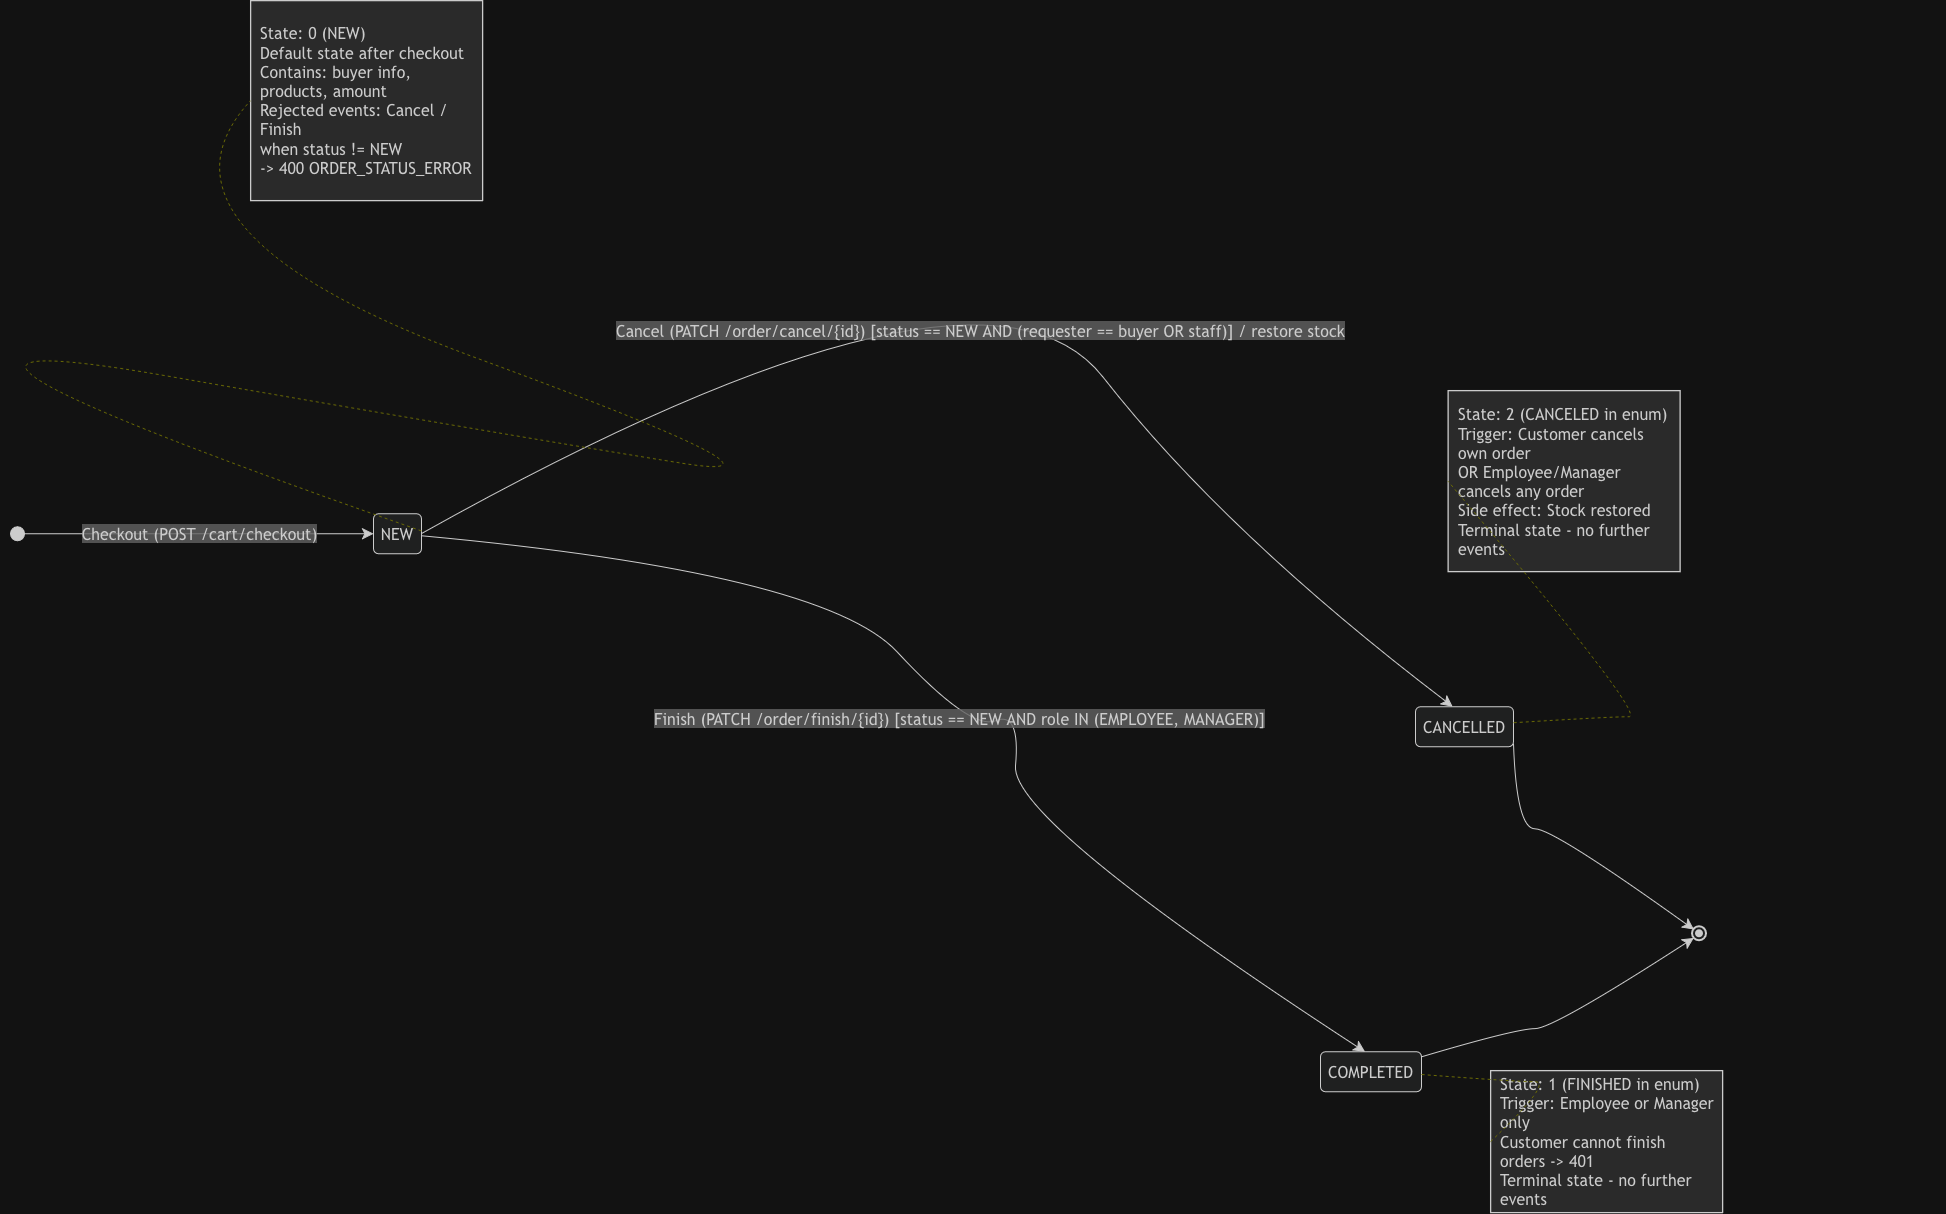

The diagram above was exported from draw.io. Its source (the exported page's mxGraphModel, read from the mxfile embedded in the PNG):
<mxGraphModel dx="1558" dy="1167" grid="1" gridSize="10" guides="1" tooltips="1" connect="1" arrows="1" fold="1" page="1" pageScale="1" pageWidth="850" pageHeight="1100" math="0" shadow="0">
  <root>
    <mxCell id="0" />
    <mxCell id="1" parent="0" />
    <UserObject label="" mermaidData="{&#10;  &quot;data&quot;: &quot;stateDiagram-v2\n    direction LR\n\n    [*] --&gt; NEW : Checkout (POST /cart/checkout)\n\n    NEW --&gt; CANCELLED : Cancel (PATCH /order/cancel/{id}) [status == NEW AND (requester == buyer OR staff)] / restore stock\n    NEW --&gt; COMPLETED : Finish (PATCH /order/finish/{id}) [status == NEW AND role IN (EMPLOYEE, MANAGER)]\n\n    CANCELLED --&gt; [*]\n    COMPLETED --&gt; [*]\n\n    note right of NEW\n        State: 0 (NEW)\n        Default state after checkout\n        Contains: buyer info, products, amount\n        Rejected events: Cancel / Finish\n        when status != NEW\n        -&gt; 400 ORDER_STATUS_ERROR\n    end note\n\n    note right of CANCELLED\n        State: 2 (CANCELED in enum)\n        Trigger: Customer cancels own order\n        OR Employee/Manager cancels any order\n        Side effect: Stock restored\n        Terminal state - no further events\n    end note\n\n    note right of COMPLETED\n        State: 1 (FINISHED in enum)\n        Trigger: Employee or Manager only\n        Customer cannot finish orders -&gt; 401\n        Terminal state - no further events\n    end note\n&quot;,&#10;  &quot;config&quot;: null&#10;}" id="3RuketEj4W4ALaogxqWY-101">
      <mxCell connectable="0" parent="1" style="group;transparentBounds=1;editIcon=1;lockedGroup=0;groupPadding=10;" vertex="1">
        <mxGeometry height="1321" width="2039.5" as="geometry" />
      </mxCell>
    </UserObject>
    <UserObject label="" mermaidId="n:root_start" mermaidBaseStyle="ellipse;html=1;fillColor=light-dark(#333333,#cccccc);strokeColor=light-dark(#333333,#cccccc);fontColor=light-dark(#333333,#cccccc);fontFamily=Trebuchet MS,Verdana,Arial,sans-serif;fontSize=16;" mermaidBaseValue="" id="3RuketEj4W4ALaogxqWY-102">
      <mxCell parent="3RuketEj4W4ALaogxqWY-101" style="ellipse;html=1;fillColor=light-dark(#333333,#cccccc);strokeColor=light-dark(#333333,#cccccc);fontColor=light-dark(#333333,#cccccc);fontFamily=Trebuchet MS,Verdana,Arial,sans-serif;fontSize=16;" vertex="1">
        <mxGeometry height="14" width="14" x="360" y="1266" as="geometry" />
      </mxCell>
    </UserObject>
    <UserObject label="" mermaidId="n:NEW-group" mermaidBaseStyle="rounded=0;whiteSpace=wrap;html=1;fillColor=none;strokeColor=none;fontColor=light-dark(#333333,#cccccc);fontFamily=Trebuchet MS,Verdana,Arial,sans-serif;fontSize=16;" mermaidBaseValue="" id="3RuketEj4W4ALaogxqWY-103">
      <mxCell parent="3RuketEj4W4ALaogxqWY-101" style="rounded=0;whiteSpace=wrap;html=1;fillColor=none;strokeColor=none;fontColor=light-dark(#333333,#cccccc);fontFamily=Trebuchet MS,Verdana,Arial,sans-serif;fontSize=16;" vertex="1">
        <mxGeometry height="270" width="1175" x="688" y="1090" as="geometry" />
      </mxCell>
    </UserObject>
    <UserObject label="NEW" mermaidId="n:NEW" mermaidBaseStyle="rounded=1;absoluteArcSize=1;arcSize=10;html=1;whiteSpace=wrap;strokeWidth=1;fillColor=light-dark(#ECECFF,#1f2020);strokeColor=light-dark(#9370DB,#cccccc);fontColor=light-dark(#333333,#cccccc);fontFamily=Trebuchet MS,Verdana,Arial,sans-serif;fontSize=16;" mermaidBaseValue="NEW" id="3RuketEj4W4ALaogxqWY-104">
      <mxCell parent="3RuketEj4W4ALaogxqWY-103" style="rounded=1;absoluteArcSize=1;arcSize=10;html=1;whiteSpace=wrap;strokeWidth=1;fillColor=light-dark(#ECECFF,#1f2020);strokeColor=light-dark(#9370DB,#cccccc);fontColor=light-dark(#333333,#cccccc);fontFamily=Trebuchet MS,Verdana,Arial,sans-serif;fontSize=16;" vertex="1">
        <mxGeometry height="40" width="48" x="35" y="163" as="geometry" />
      </mxCell>
    </UserObject>
    <UserObject label="" mermaidId="n:CANCELLED-group" mermaidBaseStyle="rounded=0;whiteSpace=wrap;html=1;fillColor=none;strokeColor=none;fontColor=light-dark(#333333,#cccccc);fontFamily=Trebuchet MS,Verdana,Arial,sans-serif;fontSize=16;" mermaidBaseValue="" id="3RuketEj4W4ALaogxqWY-107">
      <mxCell parent="3RuketEj4W4ALaogxqWY-101" style="rounded=0;whiteSpace=wrap;html=1;fillColor=none;strokeColor=none;fontColor=light-dark(#333333,#cccccc);fontFamily=Trebuchet MS,Verdana,Arial,sans-serif;fontSize=16;" vertex="1">
        <mxGeometry height="251" width="556" x="1730" y="1330" as="geometry" />
      </mxCell>
    </UserObject>
    <UserObject label="CANCELLED" mermaidId="n:CANCELLED" mermaidBaseStyle="rounded=1;absoluteArcSize=1;arcSize=10;html=1;whiteSpace=wrap;strokeWidth=1;fillColor=light-dark(#ECECFF,#1f2020);strokeColor=light-dark(#9370DB,#cccccc);fontColor=light-dark(#333333,#cccccc);fontFamily=Trebuchet MS,Verdana,Arial,sans-serif;fontSize=16;" mermaidBaseValue="CANCELLED" id="3RuketEj4W4ALaogxqWY-108">
      <mxCell parent="3RuketEj4W4ALaogxqWY-107" style="rounded=1;absoluteArcSize=1;arcSize=10;html=1;whiteSpace=wrap;strokeWidth=1;fillColor=light-dark(#ECECFF,#1f2020);strokeColor=light-dark(#9370DB,#cccccc);fontColor=light-dark(#333333,#cccccc);fontFamily=Trebuchet MS,Verdana,Arial,sans-serif;fontSize=16;" vertex="1">
        <mxGeometry height="40" width="98" x="35" y="116" as="geometry" />
      </mxCell>
    </UserObject>
    <UserObject label="" mermaidId="n:COMPLETED-group" mermaidBaseStyle="rounded=0;whiteSpace=wrap;html=1;fillColor=none;strokeColor=none;fontColor=light-dark(#333333,#cccccc);fontFamily=Trebuchet MS,Verdana,Arial,sans-serif;fontSize=16;" mermaidBaseValue="" id="3RuketEj4W4ALaogxqWY-111">
      <mxCell parent="3RuketEj4W4ALaogxqWY-101" style="rounded=0;whiteSpace=wrap;html=1;fillColor=none;strokeColor=none;fontColor=light-dark(#333333,#cccccc);fontFamily=Trebuchet MS,Verdana,Arial,sans-serif;fontSize=16;" vertex="1">
        <mxGeometry height="212" width="557" x="1635" y="1715" as="geometry" />
      </mxCell>
    </UserObject>
    <UserObject label="COMPLETED" mermaidId="n:COMPLETED" mermaidBaseStyle="rounded=1;absoluteArcSize=1;arcSize=10;html=1;whiteSpace=wrap;strokeWidth=1;fillColor=light-dark(#ECECFF,#1f2020);strokeColor=light-dark(#9370DB,#cccccc);fontColor=light-dark(#333333,#cccccc);fontFamily=Trebuchet MS,Verdana,Arial,sans-serif;fontSize=16;" mermaidBaseValue="COMPLETED" id="3RuketEj4W4ALaogxqWY-112">
      <mxCell parent="3RuketEj4W4ALaogxqWY-111" style="rounded=1;absoluteArcSize=1;arcSize=10;html=1;whiteSpace=wrap;strokeWidth=1;fillColor=light-dark(#ECECFF,#1f2020);strokeColor=light-dark(#9370DB,#cccccc);fontColor=light-dark(#333333,#cccccc);fontFamily=Trebuchet MS,Verdana,Arial,sans-serif;fontSize=16;" vertex="1">
        <mxGeometry height="40" width="101" x="35" y="76" as="geometry" />
      </mxCell>
    </UserObject>
    <UserObject label="State: 1 (FINISHED in enum)&lt;br&gt;Trigger: Employee or Manager only&lt;br&gt;Customer cannot finish orders -&amp;gt; 401&lt;br&gt;Terminal state - no further events" mermaidId="n:_note_2" mermaidBaseStyle="rounded=0;whiteSpace=wrap;html=1;align=left;spacingLeft=8;spacingRight=8;fillColor=light-dark(#fff5ad,#2a2a2a);strokeColor=light-dark(#aaaa33,#cccccc);strokeWidth=1.3;fontColor=light-dark(#333333,#cccccc);fontFamily=Trebuchet MS,Verdana,Arial,sans-serif;fontSize=16;" mermaidBaseValue="State: 1 (FINISHED in enum)&lt;br&gt;Trigger: Employee or Manager only&lt;br&gt;Customer cannot finish orders -&amp;gt; 401&lt;br&gt;Terminal state - no further events" id="3RuketEj4W4ALaogxqWY-113">
      <mxCell parent="3RuketEj4W4ALaogxqWY-111" style="rounded=0;whiteSpace=wrap;html=1;align=left;spacingLeft=8;spacingRight=8;fillColor=light-dark(#fff5ad,#2a2a2a);strokeColor=light-dark(#aaaa33,#cccccc);strokeWidth=1.3;fontColor=light-dark(#333333,#cccccc);fontFamily=Trebuchet MS,Verdana,Arial,sans-serif;fontSize=16;" vertex="1">
        <mxGeometry height="142" width="232" x="205" y="95" as="geometry" />
      </mxCell>
    </UserObject>
    <UserObject label="" mermaidId="e:COMPLETED-&gt;_note_2#0" mermaidBaseStyle="curved=1;dashed=1;dashed=1;startArrow=none;endArrow=none;fillColor=none;strokeColor=#aaaa33;exitX=1;exitY=0.57;entryX=0;entryY=0.5;" mermaidBaseValue="" id="3RuketEj4W4ALaogxqWY-114">
      <mxCell edge="1" parent="3RuketEj4W4ALaogxqWY-111" source="3RuketEj4W4ALaogxqWY-112" style="curved=1;dashed=1;startArrow=none;endArrow=none;fillColor=none;strokeColor=#aaaa33;exitX=1;exitY=0.57;entryX=0;entryY=0.5;fixDash=1;rounded=0;" target="3RuketEj4W4ALaogxqWY-113">
        <mxGeometry relative="1" as="geometry">
          <Array as="points">
            <mxPoint x="231" y="106" />
            <mxPoint x="268" y="106" />
          </Array>
        </mxGeometry>
      </mxCell>
    </UserObject>
    <UserObject label="" mermaidId="n:root_end" mermaidBaseStyle="ellipse;html=1;fillColor=light-dark(#ECECFF,#1f2020);strokeColor=light-dark(#333333,#cccccc);strokeWidth=2;centerRadius=4;centerColor=light-dark(#9370DB,#cccccc);fontColor=light-dark(#333333,#cccccc);fontFamily=Trebuchet MS,Verdana,Arial,sans-serif;fontSize=16;" mermaidBaseValue="" id="3RuketEj4W4ALaogxqWY-115">
      <mxCell parent="3RuketEj4W4ALaogxqWY-101" style="ellipse;html=1;fillColor=light-dark(#ECECFF,#1f2020);strokeColor=light-dark(#333333,#cccccc);strokeWidth=2;centerRadius=4;centerColor=light-dark(#9370DB,#cccccc);fontColor=light-dark(#333333,#cccccc);fontFamily=Trebuchet MS,Verdana,Arial,sans-serif;fontSize=16;" vertex="1">
        <mxGeometry height="14" width="14" x="2042" y="1666" as="geometry" />
      </mxCell>
    </UserObject>
    <UserObject label="Checkout (POST /cart/checkout)" mermaidId="e:root_start-&gt;NEW#0" mermaidBaseStyle="curved=1;startArrow=none;endArrow=classic;endSize=9;fillColor=none;strokeColor=light-dark(#333333,#cccccc);html=1;fontSize=16;labelBackgroundColor=#E8E8E88D;fontFamily=Trebuchet MS,Verdana,Arial,sans-serif;fontColor=light-dark(#333333,#cccccc);exitX=1;exitY=0.5;entryX=0;entryY=0.5;" mermaidBaseValue="Checkout (POST /cart/checkout)" id="3RuketEj4W4ALaogxqWY-116">
      <mxCell edge="1" parent="3RuketEj4W4ALaogxqWY-101" source="3RuketEj4W4ALaogxqWY-102" style="curved=1;startArrow=none;endArrow=classic;endSize=9;fillColor=none;strokeColor=light-dark(#333333,#cccccc);html=1;fontSize=16;labelBackgroundColor=#E8E8E88D;fontFamily=Trebuchet MS,Verdana,Arial,sans-serif;fontColor=light-dark(#333333,#cccccc);exitX=1;exitY=0.5;entryX=0;entryY=0.5;rounded=0;" target="3RuketEj4W4ALaogxqWY-104">
        <mxGeometry relative="1" as="geometry">
          <Array as="points" />
        </mxGeometry>
      </mxCell>
    </UserObject>
    <UserObject label="Cancel (PATCH /order/cancel/{id}) [status == NEW AND (requester == buyer OR staff)] / restore stock" mermaidId="e:NEW-&gt;CANCELLED#0" mermaidBaseStyle="curved=1;startArrow=none;endArrow=classic;endSize=9;fillColor=none;strokeColor=light-dark(#333333,#cccccc);html=1;fontSize=16;labelBackgroundColor=#E8E8E88D;fontFamily=Trebuchet MS,Verdana,Arial,sans-serif;fontColor=light-dark(#333333,#cccccc);exitX=1;exitY=0.5;entryX=0.38;entryY=0;" mermaidBaseValue="Cancel (PATCH /order/cancel/{id}) [status == NEW AND (requester == buyer OR staff)] / restore stock" id="3RuketEj4W4ALaogxqWY-117">
      <mxCell edge="1" parent="3RuketEj4W4ALaogxqWY-101" source="3RuketEj4W4ALaogxqWY-104" style="curved=1;startArrow=none;endArrow=classic;endSize=9;fillColor=none;strokeColor=light-dark(#333333,#cccccc);html=1;fontSize=16;labelBackgroundColor=#E8E8E88D;fontFamily=Trebuchet MS,Verdana,Arial,sans-serif;fontColor=light-dark(#333333,#cccccc);exitX=1;exitY=0.5;entryX=0.38;entryY=0;rounded=0;" target="3RuketEj4W4ALaogxqWY-108">
        <mxGeometry relative="1" x="0.0988" y="-68" as="geometry">
          <mxPoint x="1" as="offset" />
          <Array as="points">
            <mxPoint x="1330" y="960" />
            <mxPoint x="1575" y="1273" />
          </Array>
        </mxGeometry>
      </mxCell>
    </UserObject>
    <UserObject label="Finish (PATCH /order/finish/{id}) [status == NEW AND role IN (EMPLOYEE, MANAGER)]" mermaidId="e:NEW-&gt;COMPLETED#0" mermaidBaseStyle="curved=1;startArrow=none;endArrow=classic;endSize=9;fillColor=none;strokeColor=light-dark(#333333,#cccccc);html=1;fontSize=16;labelBackgroundColor=#E8E8E88D;fontFamily=Trebuchet MS,Verdana,Arial,sans-serif;fontColor=light-dark(#333333,#cccccc);exitX=1;exitY=0.55;entryX=0.44;entryY=0;" mermaidBaseValue="Finish (PATCH /order/finish/{id}) [status == NEW AND role IN (EMPLOYEE, MANAGER)]" id="3RuketEj4W4ALaogxqWY-118">
      <mxCell edge="1" parent="3RuketEj4W4ALaogxqWY-101" source="3RuketEj4W4ALaogxqWY-104" style="curved=1;startArrow=none;endArrow=classic;endSize=9;fillColor=none;strokeColor=light-dark(#333333,#cccccc);html=1;fontSize=16;labelBackgroundColor=#E8E8E88D;fontFamily=Trebuchet MS,Verdana,Arial,sans-serif;fontColor=light-dark(#333333,#cccccc);exitX=1;exitY=0.55;entryX=0.44;entryY=0;rounded=0;" target="3RuketEj4W4ALaogxqWY-112">
        <mxGeometry relative="1" as="geometry">
          <Array as="points">
            <mxPoint x="1173" y="1312" />
            <mxPoint x="1320" y="1470" />
            <mxPoint x="1370" y="1450" />
            <mxPoint x="1360" y="1560" />
          </Array>
        </mxGeometry>
      </mxCell>
    </UserObject>
    <UserObject label="" mermaidId="e:CANCELLED-&gt;root_end#0" mermaidBaseStyle="curved=1;startArrow=none;endArrow=classic;endSize=9;fillColor=none;strokeColor=light-dark(#333333,#cccccc);exitX=1;exitY=0.93;entryX=0;entryY=0.14;" mermaidBaseValue="" id="3RuketEj4W4ALaogxqWY-119">
      <mxCell edge="1" parent="3RuketEj4W4ALaogxqWY-101" source="3RuketEj4W4ALaogxqWY-108" style="curved=1;startArrow=none;endArrow=classic;endSize=9;fillColor=none;strokeColor=light-dark(#333333,#cccccc);exitX=1;exitY=0.93;entryX=0;entryY=0.14;rounded=0;" target="3RuketEj4W4ALaogxqWY-115">
        <mxGeometry relative="1" as="geometry">
          <Array as="points">
            <mxPoint x="1866" y="1568" />
            <mxPoint x="1903" y="1568" />
          </Array>
        </mxGeometry>
      </mxCell>
    </UserObject>
    <UserObject label="" mermaidId="e:COMPLETED-&gt;root_end#0" mermaidBaseStyle="curved=1;startArrow=none;endArrow=classic;endSize=9;fillColor=none;strokeColor=light-dark(#333333,#cccccc);exitX=1;exitY=0.13;entryX=0;entryY=0.86;" mermaidBaseValue="" id="3RuketEj4W4ALaogxqWY-120">
      <mxCell edge="1" parent="3RuketEj4W4ALaogxqWY-101" source="3RuketEj4W4ALaogxqWY-112" style="curved=1;startArrow=none;endArrow=classic;endSize=9;fillColor=none;strokeColor=light-dark(#333333,#cccccc);exitX=1;exitY=0.13;entryX=0;entryY=0.86;rounded=0;" target="3RuketEj4W4ALaogxqWY-115">
        <mxGeometry relative="1" as="geometry">
          <Array as="points">
            <mxPoint x="1866" y="1768" />
            <mxPoint x="1903" y="1768" />
          </Array>
        </mxGeometry>
      </mxCell>
    </UserObject>
    <UserObject label="State: 2 (CANCELED in enum)&lt;br&gt;Trigger: Customer cancels own order&lt;br&gt;OR Employee/Manager cancels any order&lt;br&gt;Side effect: Stock restored&lt;br&gt;Terminal state - no further events" mermaidId="n:_note_1" mermaidBaseStyle="rounded=0;whiteSpace=wrap;html=1;align=left;spacingLeft=8;spacingRight=8;fillColor=light-dark(#fff5ad,#2a2a2a);strokeColor=light-dark(#aaaa33,#cccccc);strokeWidth=1.3;fontColor=light-dark(#333333,#cccccc);fontFamily=Trebuchet MS,Verdana,Arial,sans-serif;fontSize=16;" mermaidBaseValue="State: 2 (CANCELED in enum)&lt;br&gt;Trigger: Customer cancels own order&lt;br&gt;OR Employee/Manager cancels any order&lt;br&gt;Side effect: Stock restored&lt;br&gt;Terminal state - no further events" id="3RuketEj4W4ALaogxqWY-109">
      <mxCell parent="3RuketEj4W4ALaogxqWY-101" style="rounded=0;whiteSpace=wrap;html=1;align=left;spacingLeft=8;spacingRight=8;fillColor=light-dark(#fff5ad,#2a2a2a);strokeColor=light-dark(#aaaa33,#cccccc);strokeWidth=1.3;fontColor=light-dark(#333333,#cccccc);fontFamily=Trebuchet MS,Verdana,Arial,sans-serif;fontSize=16;" vertex="1">
        <mxGeometry height="181" width="232" x="1797.5" y="1130" as="geometry" />
      </mxCell>
    </UserObject>
    <UserObject label="" mermaidId="e:CANCELLED-&gt;_note_1#0" mermaidBaseStyle="curved=1;dashed=1;dashed=1;startArrow=none;endArrow=none;fillColor=none;strokeColor=#aaaa33;exitX=1;exitY=0.4;entryX=0;entryY=0.5;" mermaidBaseValue="" id="3RuketEj4W4ALaogxqWY-110">
      <mxCell edge="1" parent="3RuketEj4W4ALaogxqWY-101" source="3RuketEj4W4ALaogxqWY-108" style="curved=1;dashed=1;startArrow=none;endArrow=none;fillColor=none;strokeColor=#aaaa33;exitX=1;exitY=0.4;entryX=0;entryY=0.5;fixDash=1;rounded=0;" target="3RuketEj4W4ALaogxqWY-109">
        <mxGeometry relative="1" as="geometry">
          <Array as="points">
            <mxPoint x="1960" y="1456" />
            <mxPoint x="1997" y="1456" />
          </Array>
        </mxGeometry>
      </mxCell>
    </UserObject>
    <UserObject label="State: 0 (NEW)&lt;br&gt;Default state after checkout&lt;br&gt;Contains: buyer info, products, amount&lt;br&gt;Rejected events: Cancel / Finish&lt;br&gt;when status != NEW&lt;br&gt;-&amp;gt; 400 ORDER_STATUS_ERROR" mermaidId="n:_note_0" mermaidBaseStyle="rounded=0;whiteSpace=wrap;html=1;align=left;spacingLeft=8;spacingRight=8;fillColor=light-dark(#fff5ad,#2a2a2a);strokeColor=light-dark(#aaaa33,#cccccc);strokeWidth=1.3;fontColor=light-dark(#333333,#cccccc);fontFamily=Trebuchet MS,Verdana,Arial,sans-serif;fontSize=16;" mermaidBaseValue="State: 0 (NEW)&lt;br&gt;Default state after checkout&lt;br&gt;Contains: buyer info, products, amount&lt;br&gt;Rejected events: Cancel / Finish&lt;br&gt;when status != NEW&lt;br&gt;-&amp;gt; 400 ORDER_STATUS_ERROR" id="3RuketEj4W4ALaogxqWY-105">
      <mxCell parent="1" style="rounded=0;whiteSpace=wrap;html=1;align=left;spacingLeft=8;spacingRight=8;fillColor=light-dark(#fff5ad,#2a2a2a);strokeColor=light-dark(#aaaa33,#cccccc);strokeWidth=1.3;fontColor=light-dark(#333333,#cccccc);fontFamily=Trebuchet MS,Verdana,Arial,sans-serif;fontSize=16;" vertex="1">
        <mxGeometry height="200" width="232" x="600" y="740" as="geometry" />
      </mxCell>
    </UserObject>
    <UserObject label="" mermaidId="e:NEW-&gt;_note_0#0" mermaidBaseStyle="curved=1;dashed=1;dashed=1;startArrow=none;endArrow=none;fillColor=none;strokeColor=#aaaa33;exitX=1;exitY=0.43;entryX=0;entryY=0.5;" mermaidBaseValue="" id="3RuketEj4W4ALaogxqWY-106">
      <mxCell edge="1" parent="1" source="3RuketEj4W4ALaogxqWY-104" style="curved=1;dashed=1;startArrow=none;endArrow=none;fillColor=none;strokeColor=#aaaa33;exitX=1;exitY=0.43;entryX=0;entryY=0.5;fixDash=1;rounded=0;" target="3RuketEj4W4ALaogxqWY-105">
        <mxGeometry relative="1" as="geometry">
          <Array as="points">
            <mxPoint x="140" y="1050" />
            <mxPoint x="890" y="1180" />
            <mxPoint x="1173" y="1225" />
            <mxPoint x="480" y="970" />
          </Array>
        </mxGeometry>
      </mxCell>
    </UserObject>
  </root>
</mxGraphModel>